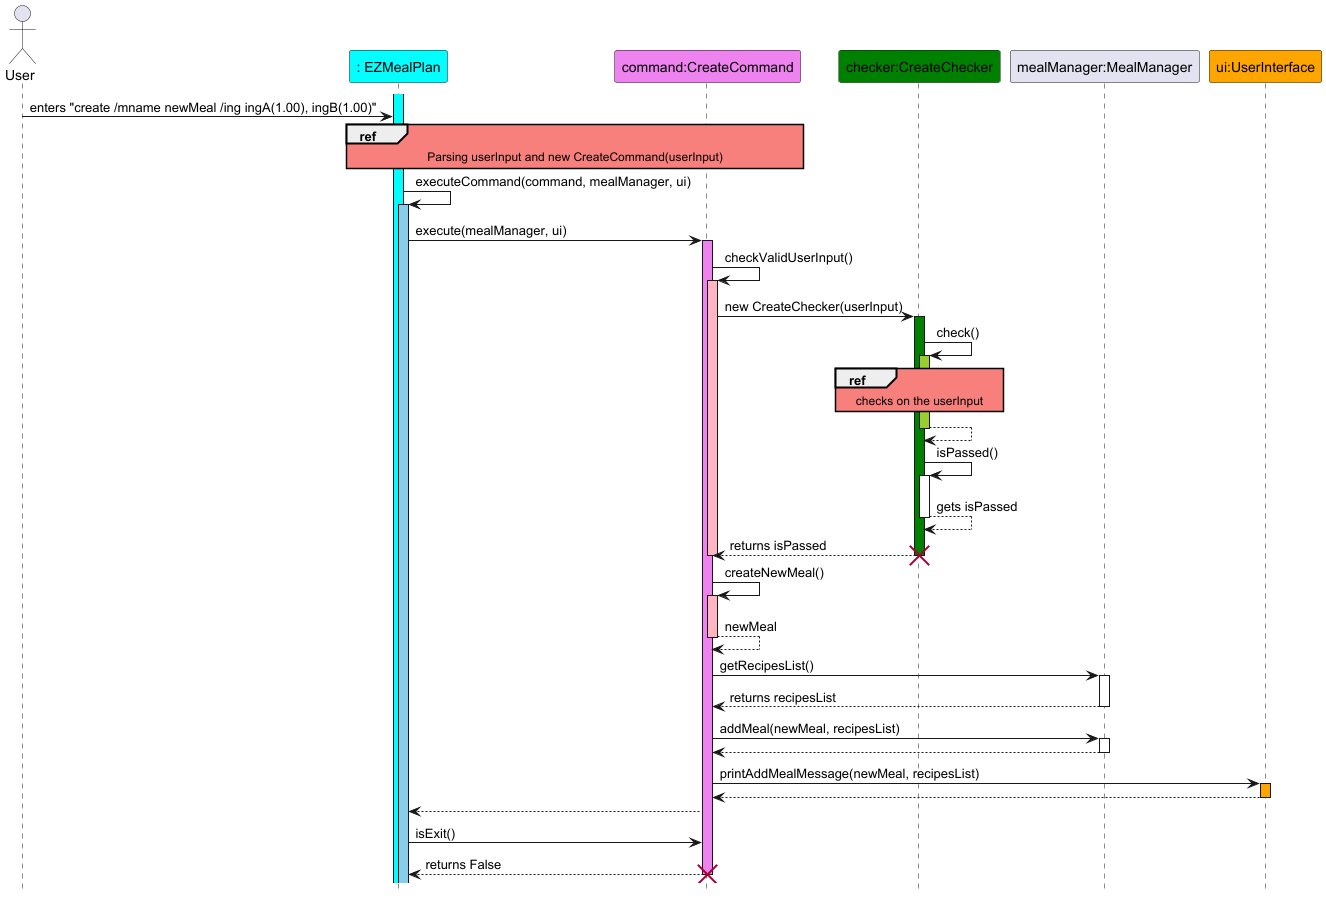

The diagram above was rendered by PlantUML. Its source (embedded in the PNG):
@startuml
hide footbox
skinparam sequenceReferenceBackgroundColor #f7807c

actor User
participant ": EZMealPlan" as EZMealPlan #Cyan
participant "command:CreateCommand" as CreateCommand #Violet
participant "checker:CreateChecker" as CreateChecker #Green
participant "mealManager:MealManager" as MealManager
participant "ui:UserInterface" as UserInterface #Orange

activate EZMealPlan #Cyan
User -> EZMealPlan : enters "create /mname newMeal /ing ingA(1.00), ingB(1.00)"
Ref over EZMealPlan, CreateCommand
Parsing userInput and new CreateCommand(userInput)
end
EZMealPlan -> EZMealPlan : executeCommand(command, mealManager, ui)
activate EZMealPlan #SkyBlue
EZMealPlan -> CreateCommand : execute(mealManager, ui)
activate CreateCommand #Violet
CreateCommand -> CreateCommand : checkValidUserInput()
activate CreateCommand #LightPink
CreateCommand -> CreateChecker : new CreateChecker(userInput)
activate CreateChecker #Green
CreateChecker -> CreateChecker : check()
activate CreateChecker #YellowGreen
Ref Over CreateChecker
checks on the userInput
end
CreateChecker --> CreateChecker
deactivate CreateChecker
CreateChecker -> CreateChecker : isPassed()
activate CreateChecker
CreateChecker --> CreateChecker : gets isPassed
deactivate CreateChecker
CreateChecker --> CreateCommand : returns isPassed
deactivate CreateChecker
destroy CreateChecker
deactivate CreateCommand
CreateCommand -> CreateCommand : createNewMeal()
activate CreateCommand #LightPink
CreateCommand --> CreateCommand : newMeal
deactivate CreateCommand
CreateCommand -> MealManager : getRecipesList()
activate MealManager
MealManager --> CreateCommand : returns recipesList
deactivate MealManager
CreateCommand -> MealManager : addMeal(newMeal, recipesList)
activate MealManager
MealManager --> CreateCommand
deactivate MealManager
CreateCommand -> UserInterface : printAddMealMessage(newMeal, recipesList)
activate UserInterface #Orange
UserInterface --> CreateCommand
deactivate UserInterface
CreateCommand --> EZMealPlan
EZMealPlan -> CreateCommand : isExit()
CreateCommand --> EZMealPlan : returns False
deactivate CreateCommand
destroy CreateCommand
@enduml